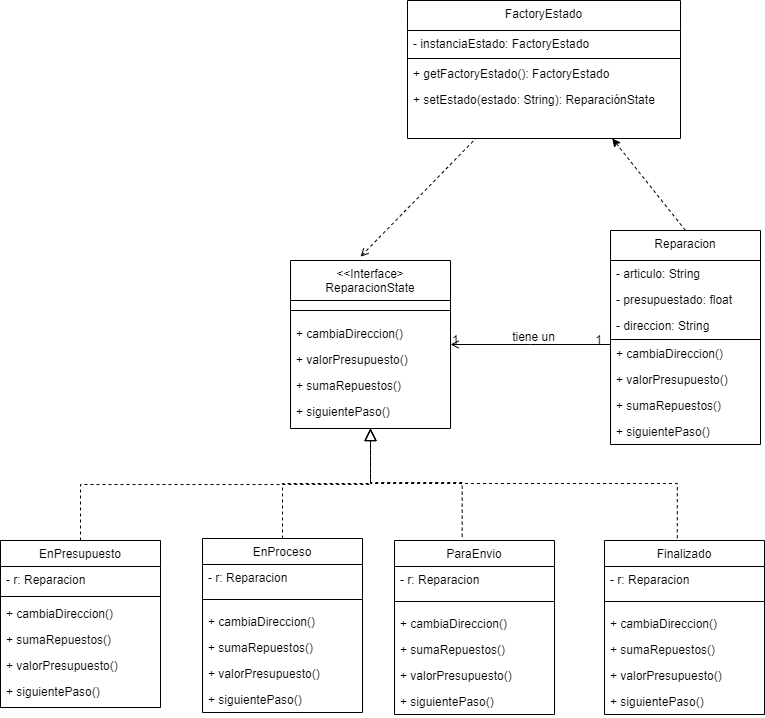

The diagram above was exported from draw.io. Its source (the exported page's mxGraphModel, read from the mxfile embedded in the PNG):
<mxGraphModel dx="1010" dy="1748" grid="1" gridSize="10" guides="1" tooltips="1" connect="1" arrows="1" fold="1" page="1" pageScale="1" pageWidth="827" pageHeight="1169" math="0" shadow="0">
  <root>
    <mxCell id="WIyWlLk6GJQsqaUBKTNV-0" />
    <mxCell id="WIyWlLk6GJQsqaUBKTNV-1" parent="WIyWlLk6GJQsqaUBKTNV-0" />
    <mxCell id="zkfFHV4jXpPFQw0GAbJ--0" value="&lt;&lt;Interface&gt;&#10;ReparacionState" style="swimlane;fontStyle=0;align=center;verticalAlign=top;childLayout=stackLayout;horizontal=1;startSize=40;horizontalStack=0;resizeParent=1;resizeLast=0;collapsible=1;marginBottom=0;rounded=0;shadow=0;strokeWidth=1;" parent="WIyWlLk6GJQsqaUBKTNV-1" vertex="1">
      <mxGeometry x="310" y="150" width="160" height="168" as="geometry">
        <mxRectangle x="230" y="140" width="160" height="26" as="alternateBounds" />
      </mxGeometry>
    </mxCell>
    <mxCell id="zkfFHV4jXpPFQw0GAbJ--4" value="" style="line;html=1;strokeWidth=1;align=left;verticalAlign=middle;spacingTop=-1;spacingLeft=3;spacingRight=3;rotatable=0;labelPosition=right;points=[];portConstraint=eastwest;" parent="zkfFHV4jXpPFQw0GAbJ--0" vertex="1">
      <mxGeometry y="40" width="160" height="20" as="geometry" />
    </mxCell>
    <mxCell id="OIfyAvBkAcNSdQ7mIaPG-20" value="+ cambiaDireccion()" style="text;align=left;verticalAlign=top;spacingLeft=4;spacingRight=4;overflow=hidden;rotatable=0;points=[[0,0.5],[1,0.5]];portConstraint=eastwest;" parent="zkfFHV4jXpPFQw0GAbJ--0" vertex="1">
      <mxGeometry y="60" width="160" height="26" as="geometry" />
    </mxCell>
    <mxCell id="OIfyAvBkAcNSdQ7mIaPG-21" value="+ valorPresupuesto()" style="text;align=left;verticalAlign=top;spacingLeft=4;spacingRight=4;overflow=hidden;rotatable=0;points=[[0,0.5],[1,0.5]];portConstraint=eastwest;" parent="zkfFHV4jXpPFQw0GAbJ--0" vertex="1">
      <mxGeometry y="86" width="160" height="26" as="geometry" />
    </mxCell>
    <mxCell id="OIfyAvBkAcNSdQ7mIaPG-22" value="+ sumaRepuestos()" style="text;align=left;verticalAlign=top;spacingLeft=4;spacingRight=4;overflow=hidden;rotatable=0;points=[[0,0.5],[1,0.5]];portConstraint=eastwest;" parent="zkfFHV4jXpPFQw0GAbJ--0" vertex="1">
      <mxGeometry y="112" width="160" height="26" as="geometry" />
    </mxCell>
    <mxCell id="OIfyAvBkAcNSdQ7mIaPG-36" value="+ siguientePaso()" style="text;align=left;verticalAlign=top;spacingLeft=4;spacingRight=4;overflow=hidden;rotatable=0;points=[[0,0.5],[1,0.5]];portConstraint=eastwest;" parent="zkfFHV4jXpPFQw0GAbJ--0" vertex="1">
      <mxGeometry y="138" width="160" height="26" as="geometry" />
    </mxCell>
    <mxCell id="zkfFHV4jXpPFQw0GAbJ--6" value="EnPresupuesto" style="swimlane;fontStyle=0;align=center;verticalAlign=top;childLayout=stackLayout;horizontal=1;startSize=26;horizontalStack=0;resizeParent=1;resizeLast=0;collapsible=1;marginBottom=0;rounded=0;shadow=0;strokeWidth=1;" parent="WIyWlLk6GJQsqaUBKTNV-1" vertex="1">
      <mxGeometry x="20" y="430" width="160" height="167" as="geometry">
        <mxRectangle x="130" y="380" width="160" height="26" as="alternateBounds" />
      </mxGeometry>
    </mxCell>
    <mxCell id="zkfFHV4jXpPFQw0GAbJ--8" value="- r: Reparacion" style="text;align=left;verticalAlign=top;spacingLeft=4;spacingRight=4;overflow=hidden;rotatable=0;points=[[0,0.5],[1,0.5]];portConstraint=eastwest;rounded=0;shadow=0;html=0;" parent="zkfFHV4jXpPFQw0GAbJ--6" vertex="1">
      <mxGeometry y="26" width="160" height="26" as="geometry" />
    </mxCell>
    <mxCell id="zkfFHV4jXpPFQw0GAbJ--9" value="" style="line;html=1;strokeWidth=1;align=left;verticalAlign=middle;spacingTop=-1;spacingLeft=3;spacingRight=3;rotatable=0;labelPosition=right;points=[];portConstraint=eastwest;" parent="zkfFHV4jXpPFQw0GAbJ--6" vertex="1">
      <mxGeometry y="52" width="160" height="8" as="geometry" />
    </mxCell>
    <mxCell id="OIfyAvBkAcNSdQ7mIaPG-23" value="+ cambiaDireccion()" style="text;align=left;verticalAlign=top;spacingLeft=4;spacingRight=4;overflow=hidden;rotatable=0;points=[[0,0.5],[1,0.5]];portConstraint=eastwest;" parent="zkfFHV4jXpPFQw0GAbJ--6" vertex="1">
      <mxGeometry y="60" width="160" height="26" as="geometry" />
    </mxCell>
    <mxCell id="OIfyAvBkAcNSdQ7mIaPG-25" value="+ sumaRepuestos()" style="text;align=left;verticalAlign=top;spacingLeft=4;spacingRight=4;overflow=hidden;rotatable=0;points=[[0,0.5],[1,0.5]];portConstraint=eastwest;" parent="zkfFHV4jXpPFQw0GAbJ--6" vertex="1">
      <mxGeometry y="86" width="160" height="26" as="geometry" />
    </mxCell>
    <mxCell id="OIfyAvBkAcNSdQ7mIaPG-24" value="+ valorPresupuesto()" style="text;align=left;verticalAlign=top;spacingLeft=4;spacingRight=4;overflow=hidden;rotatable=0;points=[[0,0.5],[1,0.5]];portConstraint=eastwest;" parent="zkfFHV4jXpPFQw0GAbJ--6" vertex="1">
      <mxGeometry y="112" width="160" height="26" as="geometry" />
    </mxCell>
    <mxCell id="OIfyAvBkAcNSdQ7mIaPG-47" value="+ siguientePaso()" style="text;align=left;verticalAlign=top;spacingLeft=4;spacingRight=4;overflow=hidden;rotatable=0;points=[[0,0.5],[1,0.5]];portConstraint=eastwest;" parent="zkfFHV4jXpPFQw0GAbJ--6" vertex="1">
      <mxGeometry y="138" width="160" height="26" as="geometry" />
    </mxCell>
    <mxCell id="zkfFHV4jXpPFQw0GAbJ--12" value="" style="endArrow=block;endSize=10;endFill=0;shadow=0;strokeWidth=1;rounded=0;edgeStyle=elbowEdgeStyle;elbow=vertical;dashed=1;" parent="WIyWlLk6GJQsqaUBKTNV-1" source="zkfFHV4jXpPFQw0GAbJ--6" target="zkfFHV4jXpPFQw0GAbJ--0" edge="1">
      <mxGeometry width="160" relative="1" as="geometry">
        <mxPoint x="200" y="276" as="sourcePoint" />
        <mxPoint x="200" y="276" as="targetPoint" />
      </mxGeometry>
    </mxCell>
    <mxCell id="zkfFHV4jXpPFQw0GAbJ--13" value="EnProceso" style="swimlane;fontStyle=0;align=center;verticalAlign=top;childLayout=stackLayout;horizontal=1;startSize=26;horizontalStack=0;resizeParent=1;resizeLast=0;collapsible=1;marginBottom=0;rounded=0;shadow=0;strokeWidth=1;" parent="WIyWlLk6GJQsqaUBKTNV-1" vertex="1">
      <mxGeometry x="222" y="428" width="160" height="174" as="geometry">
        <mxRectangle x="340" y="380" width="170" height="26" as="alternateBounds" />
      </mxGeometry>
    </mxCell>
    <mxCell id="0sdoBbQW7rKyxCHsiHn1-32" value="- r: Reparacion" style="text;align=left;verticalAlign=top;spacingLeft=4;spacingRight=4;overflow=hidden;rotatable=0;points=[[0,0.5],[1,0.5]];portConstraint=eastwest;rounded=0;shadow=0;html=0;" parent="zkfFHV4jXpPFQw0GAbJ--13" vertex="1">
      <mxGeometry y="26" width="160" height="26" as="geometry" />
    </mxCell>
    <mxCell id="zkfFHV4jXpPFQw0GAbJ--15" value="" style="line;html=1;strokeWidth=1;align=left;verticalAlign=middle;spacingTop=-1;spacingLeft=3;spacingRight=3;rotatable=0;labelPosition=right;points=[];portConstraint=eastwest;" parent="zkfFHV4jXpPFQw0GAbJ--13" vertex="1">
      <mxGeometry y="52" width="160" height="18" as="geometry" />
    </mxCell>
    <mxCell id="OIfyAvBkAcNSdQ7mIaPG-26" value="+ cambiaDireccion()" style="text;align=left;verticalAlign=top;spacingLeft=4;spacingRight=4;overflow=hidden;rotatable=0;points=[[0,0.5],[1,0.5]];portConstraint=eastwest;" parent="zkfFHV4jXpPFQw0GAbJ--13" vertex="1">
      <mxGeometry y="70" width="160" height="26" as="geometry" />
    </mxCell>
    <mxCell id="OIfyAvBkAcNSdQ7mIaPG-27" value="+ sumaRepuestos()" style="text;align=left;verticalAlign=top;spacingLeft=4;spacingRight=4;overflow=hidden;rotatable=0;points=[[0,0.5],[1,0.5]];portConstraint=eastwest;" parent="zkfFHV4jXpPFQw0GAbJ--13" vertex="1">
      <mxGeometry y="96" width="160" height="26" as="geometry" />
    </mxCell>
    <mxCell id="OIfyAvBkAcNSdQ7mIaPG-28" value="+ valorPresupuesto()" style="text;align=left;verticalAlign=top;spacingLeft=4;spacingRight=4;overflow=hidden;rotatable=0;points=[[0,0.5],[1,0.5]];portConstraint=eastwest;" parent="zkfFHV4jXpPFQw0GAbJ--13" vertex="1">
      <mxGeometry y="122" width="160" height="26" as="geometry" />
    </mxCell>
    <mxCell id="OIfyAvBkAcNSdQ7mIaPG-38" value="+ siguientePaso()" style="text;align=left;verticalAlign=top;spacingLeft=4;spacingRight=4;overflow=hidden;rotatable=0;points=[[0,0.5],[1,0.5]];portConstraint=eastwest;" parent="zkfFHV4jXpPFQw0GAbJ--13" vertex="1">
      <mxGeometry y="148" width="160" height="26" as="geometry" />
    </mxCell>
    <mxCell id="zkfFHV4jXpPFQw0GAbJ--16" value="" style="endArrow=block;endSize=10;endFill=0;shadow=0;strokeWidth=1;rounded=0;edgeStyle=elbowEdgeStyle;elbow=vertical;dashed=1;" parent="WIyWlLk6GJQsqaUBKTNV-1" source="zkfFHV4jXpPFQw0GAbJ--13" target="zkfFHV4jXpPFQw0GAbJ--0" edge="1">
      <mxGeometry width="160" relative="1" as="geometry">
        <mxPoint x="210" y="446" as="sourcePoint" />
        <mxPoint x="310" y="344" as="targetPoint" />
      </mxGeometry>
    </mxCell>
    <mxCell id="zkfFHV4jXpPFQw0GAbJ--17" value="Reparacion" style="swimlane;fontStyle=0;align=center;verticalAlign=top;childLayout=stackLayout;horizontal=1;startSize=30;horizontalStack=0;resizeParent=1;resizeLast=0;collapsible=1;marginBottom=0;rounded=0;shadow=0;strokeWidth=1;" parent="WIyWlLk6GJQsqaUBKTNV-1" vertex="1">
      <mxGeometry x="630" y="120" width="150" height="214" as="geometry">
        <mxRectangle x="550" y="140" width="160" height="26" as="alternateBounds" />
      </mxGeometry>
    </mxCell>
    <mxCell id="OIfyAvBkAcNSdQ7mIaPG-13" value="- articulo: String" style="text;align=left;verticalAlign=top;spacingLeft=4;spacingRight=4;overflow=hidden;rotatable=0;points=[[0,0.5],[1,0.5]];portConstraint=eastwest;" parent="zkfFHV4jXpPFQw0GAbJ--17" vertex="1">
      <mxGeometry y="30" width="150" height="26" as="geometry" />
    </mxCell>
    <mxCell id="OIfyAvBkAcNSdQ7mIaPG-16" value="- presupuestado: float" style="text;align=left;verticalAlign=top;spacingLeft=4;spacingRight=4;overflow=hidden;rotatable=0;points=[[0,0.5],[1,0.5]];portConstraint=eastwest;" parent="zkfFHV4jXpPFQw0GAbJ--17" vertex="1">
      <mxGeometry y="56" width="150" height="26" as="geometry" />
    </mxCell>
    <mxCell id="OIfyAvBkAcNSdQ7mIaPG-18" value="- direccion: String" style="text;align=left;verticalAlign=top;spacingLeft=4;spacingRight=4;overflow=hidden;rotatable=0;points=[[0,0.5],[1,0.5]];portConstraint=eastwest;" parent="zkfFHV4jXpPFQw0GAbJ--17" vertex="1">
      <mxGeometry y="82" width="150" height="26" as="geometry" />
    </mxCell>
    <mxCell id="zkfFHV4jXpPFQw0GAbJ--23" value="" style="line;html=1;strokeWidth=1;align=left;verticalAlign=middle;spacingTop=-1;spacingLeft=3;spacingRight=3;rotatable=0;labelPosition=right;points=[];portConstraint=eastwest;" parent="zkfFHV4jXpPFQw0GAbJ--17" vertex="1">
      <mxGeometry y="108" width="150" height="2" as="geometry" />
    </mxCell>
    <mxCell id="OIfyAvBkAcNSdQ7mIaPG-15" value="+ cambiaDireccion()" style="text;align=left;verticalAlign=top;spacingLeft=4;spacingRight=4;overflow=hidden;rotatable=0;points=[[0,0.5],[1,0.5]];portConstraint=eastwest;" parent="zkfFHV4jXpPFQw0GAbJ--17" vertex="1">
      <mxGeometry y="110" width="150" height="26" as="geometry" />
    </mxCell>
    <mxCell id="OIfyAvBkAcNSdQ7mIaPG-19" value="+ valorPresupuesto()" style="text;align=left;verticalAlign=top;spacingLeft=4;spacingRight=4;overflow=hidden;rotatable=0;points=[[0,0.5],[1,0.5]];portConstraint=eastwest;" parent="zkfFHV4jXpPFQw0GAbJ--17" vertex="1">
      <mxGeometry y="136" width="150" height="26" as="geometry" />
    </mxCell>
    <mxCell id="OIfyAvBkAcNSdQ7mIaPG-17" value="+ sumaRepuestos()" style="text;align=left;verticalAlign=top;spacingLeft=4;spacingRight=4;overflow=hidden;rotatable=0;points=[[0,0.5],[1,0.5]];portConstraint=eastwest;" parent="zkfFHV4jXpPFQw0GAbJ--17" vertex="1">
      <mxGeometry y="162" width="150" height="26" as="geometry" />
    </mxCell>
    <mxCell id="OIfyAvBkAcNSdQ7mIaPG-35" value="+ siguientePaso()" style="text;align=left;verticalAlign=top;spacingLeft=4;spacingRight=4;overflow=hidden;rotatable=0;points=[[0,0.5],[1,0.5]];portConstraint=eastwest;" parent="zkfFHV4jXpPFQw0GAbJ--17" vertex="1">
      <mxGeometry y="188" width="150" height="26" as="geometry" />
    </mxCell>
    <mxCell id="zkfFHV4jXpPFQw0GAbJ--26" value="" style="endArrow=none;shadow=0;strokeWidth=1;rounded=0;endFill=0;edgeStyle=elbowEdgeStyle;elbow=vertical;startArrow=open;startFill=0;" parent="WIyWlLk6GJQsqaUBKTNV-1" source="zkfFHV4jXpPFQw0GAbJ--0" target="zkfFHV4jXpPFQw0GAbJ--17" edge="1">
      <mxGeometry x="0.5" y="41" relative="1" as="geometry">
        <mxPoint x="380" y="265" as="sourcePoint" />
        <mxPoint x="540" y="265" as="targetPoint" />
        <mxPoint x="-40" y="32" as="offset" />
      </mxGeometry>
    </mxCell>
    <mxCell id="zkfFHV4jXpPFQw0GAbJ--27" value="1" style="resizable=0;align=left;verticalAlign=bottom;labelBackgroundColor=none;fontSize=12;" parent="zkfFHV4jXpPFQw0GAbJ--26" connectable="0" vertex="1">
      <mxGeometry x="-1" relative="1" as="geometry">
        <mxPoint y="4" as="offset" />
      </mxGeometry>
    </mxCell>
    <mxCell id="zkfFHV4jXpPFQw0GAbJ--28" value="1" style="resizable=0;align=right;verticalAlign=bottom;labelBackgroundColor=none;fontSize=12;" parent="zkfFHV4jXpPFQw0GAbJ--26" connectable="0" vertex="1">
      <mxGeometry x="1" relative="1" as="geometry">
        <mxPoint x="-7" y="4" as="offset" />
      </mxGeometry>
    </mxCell>
    <mxCell id="zkfFHV4jXpPFQw0GAbJ--29" value="tiene un" style="text;html=1;resizable=0;points=[];;align=center;verticalAlign=middle;labelBackgroundColor=none;rounded=0;shadow=0;strokeWidth=1;fontSize=12;" parent="zkfFHV4jXpPFQw0GAbJ--26" vertex="1" connectable="0">
      <mxGeometry x="0.5" y="49" relative="1" as="geometry">
        <mxPoint x="-38" y="40" as="offset" />
      </mxGeometry>
    </mxCell>
    <mxCell id="0sdoBbQW7rKyxCHsiHn1-8" value="" style="endArrow=block;endSize=10;endFill=0;shadow=0;strokeWidth=1;rounded=0;edgeStyle=elbowEdgeStyle;elbow=vertical;dashed=1;exitX=0.423;exitY=-0.022;exitDx=0;exitDy=0;exitPerimeter=0;entryX=0.5;entryY=1;entryDx=0;entryDy=0;" parent="WIyWlLk6GJQsqaUBKTNV-1" source="OIfyAvBkAcNSdQ7mIaPG-0" target="zkfFHV4jXpPFQw0GAbJ--0" edge="1">
      <mxGeometry width="160" relative="1" as="geometry">
        <mxPoint x="460" y="379" as="sourcePoint" />
        <mxPoint x="350" y="308" as="targetPoint" />
      </mxGeometry>
    </mxCell>
    <mxCell id="OIfyAvBkAcNSdQ7mIaPG-0" value="ParaEnvio" style="swimlane;fontStyle=0;align=center;verticalAlign=top;childLayout=stackLayout;horizontal=1;startSize=26;horizontalStack=0;resizeParent=1;resizeLast=0;collapsible=1;marginBottom=0;rounded=0;shadow=0;strokeWidth=1;" parent="WIyWlLk6GJQsqaUBKTNV-1" vertex="1">
      <mxGeometry x="414" y="430" width="160" height="174" as="geometry">
        <mxRectangle x="340" y="380" width="170" height="26" as="alternateBounds" />
      </mxGeometry>
    </mxCell>
    <mxCell id="OIfyAvBkAcNSdQ7mIaPG-1" value="- r: Reparacion" style="text;align=left;verticalAlign=top;spacingLeft=4;spacingRight=4;overflow=hidden;rotatable=0;points=[[0,0.5],[1,0.5]];portConstraint=eastwest;rounded=0;shadow=0;html=0;" parent="OIfyAvBkAcNSdQ7mIaPG-0" vertex="1">
      <mxGeometry y="26" width="160" height="26" as="geometry" />
    </mxCell>
    <mxCell id="OIfyAvBkAcNSdQ7mIaPG-2" value="" style="line;html=1;strokeWidth=1;align=left;verticalAlign=middle;spacingTop=-1;spacingLeft=3;spacingRight=3;rotatable=0;labelPosition=right;points=[];portConstraint=eastwest;" parent="OIfyAvBkAcNSdQ7mIaPG-0" vertex="1">
      <mxGeometry y="52" width="160" height="18" as="geometry" />
    </mxCell>
    <mxCell id="OIfyAvBkAcNSdQ7mIaPG-29" value="+ cambiaDireccion()" style="text;align=left;verticalAlign=top;spacingLeft=4;spacingRight=4;overflow=hidden;rotatable=0;points=[[0,0.5],[1,0.5]];portConstraint=eastwest;" parent="OIfyAvBkAcNSdQ7mIaPG-0" vertex="1">
      <mxGeometry y="70" width="160" height="26" as="geometry" />
    </mxCell>
    <mxCell id="OIfyAvBkAcNSdQ7mIaPG-31" value="+ sumaRepuestos()" style="text;align=left;verticalAlign=top;spacingLeft=4;spacingRight=4;overflow=hidden;rotatable=0;points=[[0,0.5],[1,0.5]];portConstraint=eastwest;" parent="OIfyAvBkAcNSdQ7mIaPG-0" vertex="1">
      <mxGeometry y="96" width="160" height="26" as="geometry" />
    </mxCell>
    <mxCell id="OIfyAvBkAcNSdQ7mIaPG-30" value="+ valorPresupuesto()" style="text;align=left;verticalAlign=top;spacingLeft=4;spacingRight=4;overflow=hidden;rotatable=0;points=[[0,0.5],[1,0.5]];portConstraint=eastwest;" parent="OIfyAvBkAcNSdQ7mIaPG-0" vertex="1">
      <mxGeometry y="122" width="160" height="26" as="geometry" />
    </mxCell>
    <mxCell id="OIfyAvBkAcNSdQ7mIaPG-39" value="+ siguientePaso()" style="text;align=left;verticalAlign=top;spacingLeft=4;spacingRight=4;overflow=hidden;rotatable=0;points=[[0,0.5],[1,0.5]];portConstraint=eastwest;" parent="OIfyAvBkAcNSdQ7mIaPG-0" vertex="1">
      <mxGeometry y="148" width="160" height="26" as="geometry" />
    </mxCell>
    <mxCell id="OIfyAvBkAcNSdQ7mIaPG-5" value="Finalizado" style="swimlane;fontStyle=0;align=center;verticalAlign=top;childLayout=stackLayout;horizontal=1;startSize=26;horizontalStack=0;resizeParent=1;resizeLast=0;collapsible=1;marginBottom=0;rounded=0;shadow=0;strokeWidth=1;" parent="WIyWlLk6GJQsqaUBKTNV-1" vertex="1">
      <mxGeometry x="624" y="430" width="160" height="174" as="geometry">
        <mxRectangle x="340" y="380" width="170" height="26" as="alternateBounds" />
      </mxGeometry>
    </mxCell>
    <mxCell id="OIfyAvBkAcNSdQ7mIaPG-6" value="- r: Reparacion" style="text;align=left;verticalAlign=top;spacingLeft=4;spacingRight=4;overflow=hidden;rotatable=0;points=[[0,0.5],[1,0.5]];portConstraint=eastwest;rounded=0;shadow=0;html=0;" parent="OIfyAvBkAcNSdQ7mIaPG-5" vertex="1">
      <mxGeometry y="26" width="160" height="26" as="geometry" />
    </mxCell>
    <mxCell id="OIfyAvBkAcNSdQ7mIaPG-7" value="" style="line;html=1;strokeWidth=1;align=left;verticalAlign=middle;spacingTop=-1;spacingLeft=3;spacingRight=3;rotatable=0;labelPosition=right;points=[];portConstraint=eastwest;" parent="OIfyAvBkAcNSdQ7mIaPG-5" vertex="1">
      <mxGeometry y="52" width="160" height="18" as="geometry" />
    </mxCell>
    <mxCell id="OIfyAvBkAcNSdQ7mIaPG-32" value="+ cambiaDireccion()" style="text;align=left;verticalAlign=top;spacingLeft=4;spacingRight=4;overflow=hidden;rotatable=0;points=[[0,0.5],[1,0.5]];portConstraint=eastwest;" parent="OIfyAvBkAcNSdQ7mIaPG-5" vertex="1">
      <mxGeometry y="70" width="160" height="26" as="geometry" />
    </mxCell>
    <mxCell id="OIfyAvBkAcNSdQ7mIaPG-33" value="+ sumaRepuestos()" style="text;align=left;verticalAlign=top;spacingLeft=4;spacingRight=4;overflow=hidden;rotatable=0;points=[[0,0.5],[1,0.5]];portConstraint=eastwest;" parent="OIfyAvBkAcNSdQ7mIaPG-5" vertex="1">
      <mxGeometry y="96" width="160" height="26" as="geometry" />
    </mxCell>
    <mxCell id="OIfyAvBkAcNSdQ7mIaPG-34" value="+ valorPresupuesto()" style="text;align=left;verticalAlign=top;spacingLeft=4;spacingRight=4;overflow=hidden;rotatable=0;points=[[0,0.5],[1,0.5]];portConstraint=eastwest;" parent="OIfyAvBkAcNSdQ7mIaPG-5" vertex="1">
      <mxGeometry y="122" width="160" height="26" as="geometry" />
    </mxCell>
    <mxCell id="OIfyAvBkAcNSdQ7mIaPG-40" value="+ siguientePaso()" style="text;align=left;verticalAlign=top;spacingLeft=4;spacingRight=4;overflow=hidden;rotatable=0;points=[[0,0.5],[1,0.5]];portConstraint=eastwest;" parent="OIfyAvBkAcNSdQ7mIaPG-5" vertex="1">
      <mxGeometry y="148" width="160" height="26" as="geometry" />
    </mxCell>
    <mxCell id="OIfyAvBkAcNSdQ7mIaPG-9" value="FactoryEstado" style="swimlane;fontStyle=0;align=center;verticalAlign=top;childLayout=stackLayout;horizontal=1;startSize=30;horizontalStack=0;resizeParent=1;resizeLast=0;collapsible=1;marginBottom=0;rounded=0;shadow=0;strokeWidth=1;" parent="WIyWlLk6GJQsqaUBKTNV-1" vertex="1">
      <mxGeometry x="427" y="-110" width="273" height="138" as="geometry">
        <mxRectangle x="550" y="140" width="160" height="26" as="alternateBounds" />
      </mxGeometry>
    </mxCell>
    <mxCell id="OIfyAvBkAcNSdQ7mIaPG-41" value="- instanciaEstado: FactoryEstado" style="text;align=left;verticalAlign=top;spacingLeft=4;spacingRight=4;overflow=hidden;rotatable=0;points=[[0,0.5],[1,0.5]];portConstraint=eastwest;" parent="OIfyAvBkAcNSdQ7mIaPG-9" vertex="1">
      <mxGeometry y="30" width="273" height="26" as="geometry" />
    </mxCell>
    <mxCell id="OIfyAvBkAcNSdQ7mIaPG-10" value="" style="line;html=1;strokeWidth=1;align=left;verticalAlign=middle;spacingTop=-1;spacingLeft=3;spacingRight=3;rotatable=0;labelPosition=right;points=[];portConstraint=eastwest;" parent="OIfyAvBkAcNSdQ7mIaPG-9" vertex="1">
      <mxGeometry y="56" width="273" height="4" as="geometry" />
    </mxCell>
    <mxCell id="OIfyAvBkAcNSdQ7mIaPG-42" value="+ getFactoryEstado(): FactoryEstado" style="text;align=left;verticalAlign=top;spacingLeft=4;spacingRight=4;overflow=hidden;rotatable=0;points=[[0,0.5],[1,0.5]];portConstraint=eastwest;" parent="OIfyAvBkAcNSdQ7mIaPG-9" vertex="1">
      <mxGeometry y="60" width="273" height="26" as="geometry" />
    </mxCell>
    <mxCell id="OIfyAvBkAcNSdQ7mIaPG-43" value="+ setEstado(estado: String): ReparaciónState" style="text;align=left;verticalAlign=top;spacingLeft=4;spacingRight=4;overflow=hidden;rotatable=0;points=[[0,0.5],[1,0.5]];portConstraint=eastwest;" parent="OIfyAvBkAcNSdQ7mIaPG-9" vertex="1">
      <mxGeometry y="86" width="273" height="26" as="geometry" />
    </mxCell>
    <mxCell id="OIfyAvBkAcNSdQ7mIaPG-4" value="" style="endArrow=block;endSize=10;endFill=0;shadow=0;strokeWidth=1;rounded=0;edgeStyle=elbowEdgeStyle;elbow=vertical;dashed=1;entryX=0.5;entryY=1;entryDx=0;entryDy=0;exitX=0.455;exitY=-0.013;exitDx=0;exitDy=0;exitPerimeter=0;" parent="WIyWlLk6GJQsqaUBKTNV-1" source="OIfyAvBkAcNSdQ7mIaPG-5" target="zkfFHV4jXpPFQw0GAbJ--0" edge="1">
      <mxGeometry width="160" relative="1" as="geometry">
        <mxPoint x="650" y="383" as="sourcePoint" />
        <mxPoint x="340" y="310" as="targetPoint" />
      </mxGeometry>
    </mxCell>
    <mxCell id="OIfyAvBkAcNSdQ7mIaPG-44" value="" style="endArrow=none;html=1;exitX=0.438;exitY=-0.023;exitDx=0;exitDy=0;exitPerimeter=0;entryX=0.25;entryY=1;entryDx=0;entryDy=0;dashed=1;startArrow=open;startFill=0;endFill=0;" parent="WIyWlLk6GJQsqaUBKTNV-1" source="zkfFHV4jXpPFQw0GAbJ--0" target="OIfyAvBkAcNSdQ7mIaPG-9" edge="1">
      <mxGeometry width="50" height="50" relative="1" as="geometry">
        <mxPoint x="380" y="120" as="sourcePoint" />
        <mxPoint x="430" y="70" as="targetPoint" />
      </mxGeometry>
    </mxCell>
    <mxCell id="OIfyAvBkAcNSdQ7mIaPG-45" value="" style="endArrow=none;html=1;dashed=1;exitX=0.75;exitY=1;exitDx=0;exitDy=0;entryX=0.5;entryY=0;entryDx=0;entryDy=0;startArrow=classic;startFill=1;endFill=0;" parent="WIyWlLk6GJQsqaUBKTNV-1" source="OIfyAvBkAcNSdQ7mIaPG-9" target="zkfFHV4jXpPFQw0GAbJ--17" edge="1">
      <mxGeometry width="50" height="50" relative="1" as="geometry">
        <mxPoint x="380" y="120" as="sourcePoint" />
        <mxPoint x="430" y="70" as="targetPoint" />
      </mxGeometry>
    </mxCell>
  </root>
</mxGraphModel>